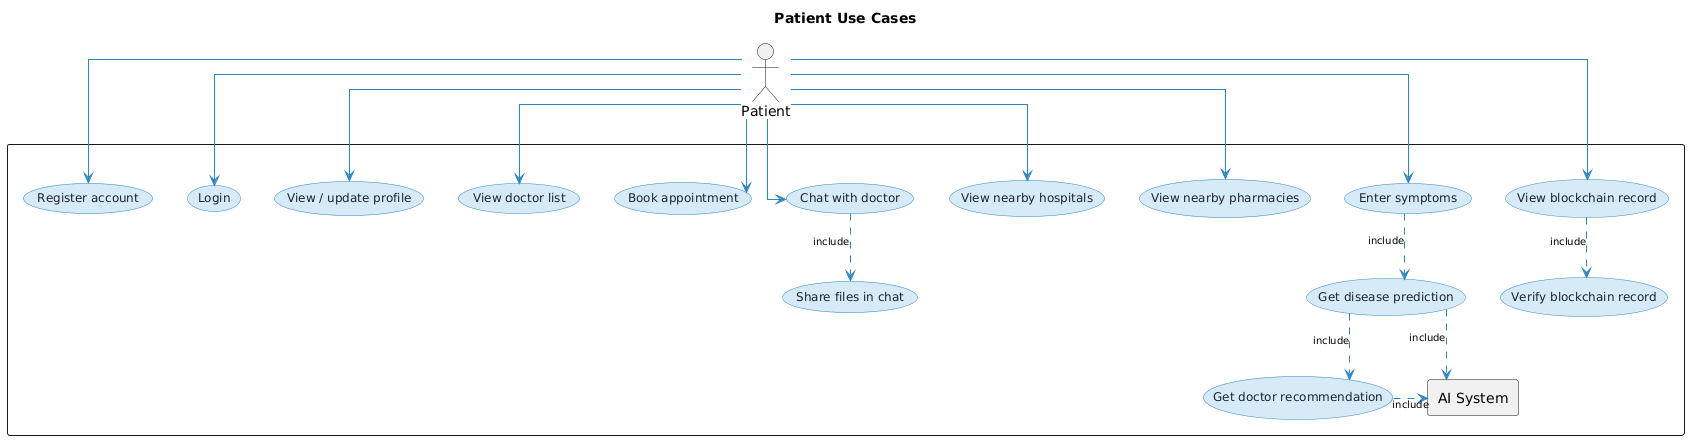

The diagram above was rendered by PlantUML. Its source (embedded in the PNG):
@startuml
title Patient Use Cases

skinparam linetype ortho
skinparam defaultTextAlignment center
skinparam ActorStyle default
skinparam usecase {
  BackgroundColor #D6EAF8
  BorderColor #2E86C1
  FontColor #1A252F
  FontSize 12
}
skinparam arrow {
  Color #2E86C1
  FontSize 10
}

actor Patient as P

rectangle " " {

  usecase "Register account" as UC1
  usecase "Login" as UC2
  usecase "View / update profile" as UC3
  usecase "View doctor list" as UC4
  usecase "Book appointment" as UC5
  usecase "Chat with doctor" as UC6
  usecase "Share files in chat" as UC7
  usecase "View nearby hospitals" as UC8
  usecase "View nearby pharmacies" as UC9
  usecase "Enter symptoms" as UC10
  usecase "Get disease prediction" as UC11
  usecase "Get doctor recommendation" as UC12
  usecase "View blockchain record" as UC13
  usecase "Verify blockchain record" as UC14

  rectangle "AI System" as AI

}

P -down-> UC1
P -down-> UC2
P -down-> UC3
P -down-> UC4
P -down-> UC5
P -down-> UC6
P -down-> UC8
P -down-> UC9
P -down-> UC10
P -down-> UC13

UC6  .down.> UC7  : «include»
UC10 .down.> UC11 : «include»
UC11 .down.> UC12 : «include»
UC13 .down.> UC14 : «include»

UC11 .right.> AI : «include»
UC12 .right.> AI : «include»
@enduml